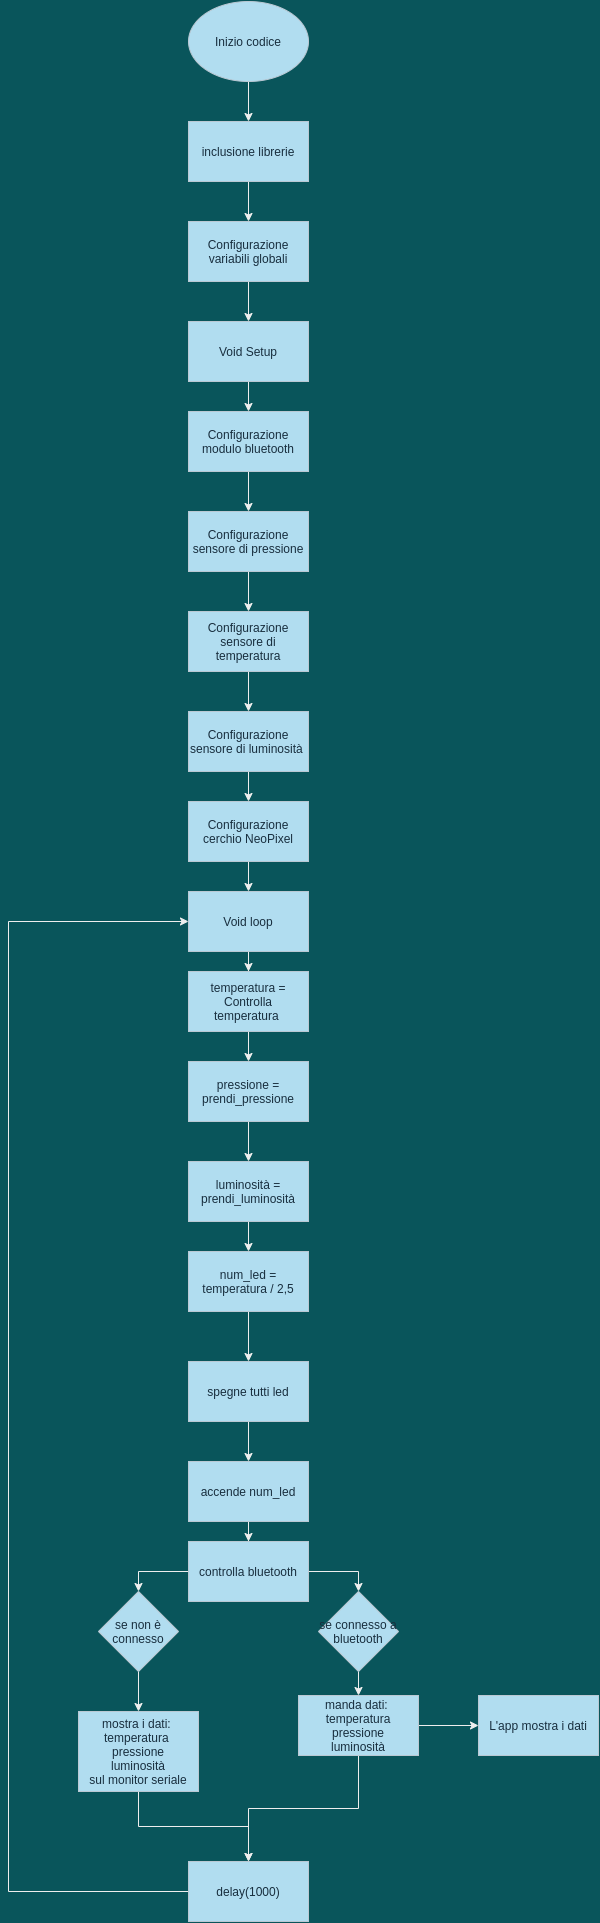

The diagram above was exported from draw.io. Its source (the exported page's mxGraphModel, read from the mxfile embedded in the PNG):
<mxGraphModel dx="1365" dy="663" grid="1" gridSize="10" guides="1" tooltips="1" connect="1" arrows="1" fold="1" page="1" pageScale="1" pageWidth="827" pageHeight="1169" background="#09555B" math="0" shadow="0">
  <root>
    <mxCell id="0" />
    <mxCell id="1" parent="0" />
    <mxCell id="hi5sqRFL78yMpqJNlgAE-14" style="edgeStyle=orthogonalEdgeStyle;rounded=0;orthogonalLoop=1;jettySize=auto;html=1;entryX=0.5;entryY=0;entryDx=0;entryDy=0;strokeColor=#EEEEEE;fontColor=#FFFFFF;labelBackgroundColor=#09555B;" edge="1" parent="1" source="hi5sqRFL78yMpqJNlgAE-1" target="hi5sqRFL78yMpqJNlgAE-5">
      <mxGeometry relative="1" as="geometry" />
    </mxCell>
    <mxCell id="hi5sqRFL78yMpqJNlgAE-1" value="Configurazione variabili globali" style="rounded=0;whiteSpace=wrap;html=1;fillColor=#B1DDF0;strokeColor=#BAC8D3;fontColor=#182E3E;" vertex="1" parent="1">
      <mxGeometry x="380" y="220" width="120" height="60" as="geometry" />
    </mxCell>
    <mxCell id="hi5sqRFL78yMpqJNlgAE-12" style="edgeStyle=orthogonalEdgeStyle;rounded=0;orthogonalLoop=1;jettySize=auto;html=1;entryX=0.5;entryY=0;entryDx=0;entryDy=0;strokeColor=#EEEEEE;fontColor=#FFFFFF;labelBackgroundColor=#09555B;" edge="1" parent="1" source="hi5sqRFL78yMpqJNlgAE-2" target="hi5sqRFL78yMpqJNlgAE-10">
      <mxGeometry relative="1" as="geometry" />
    </mxCell>
    <mxCell id="hi5sqRFL78yMpqJNlgAE-2" value="Inizio codice" style="ellipse;whiteSpace=wrap;html=1;fillColor=#B1DDF0;strokeColor=#BAC8D3;fontColor=#182E3E;" vertex="1" parent="1">
      <mxGeometry x="380" width="120" height="80" as="geometry" />
    </mxCell>
    <mxCell id="hi5sqRFL78yMpqJNlgAE-15" style="edgeStyle=orthogonalEdgeStyle;rounded=0;orthogonalLoop=1;jettySize=auto;html=1;entryX=0.5;entryY=0;entryDx=0;entryDy=0;strokeColor=#EEEEEE;fontColor=#FFFFFF;labelBackgroundColor=#09555B;" edge="1" parent="1" source="hi5sqRFL78yMpqJNlgAE-5" target="hi5sqRFL78yMpqJNlgAE-7">
      <mxGeometry relative="1" as="geometry" />
    </mxCell>
    <mxCell id="hi5sqRFL78yMpqJNlgAE-5" value="Void Setup" style="rounded=0;whiteSpace=wrap;html=1;fillColor=#B1DDF0;strokeColor=#BAC8D3;fontColor=#182E3E;" vertex="1" parent="1">
      <mxGeometry x="380" y="320" width="120" height="60" as="geometry" />
    </mxCell>
    <mxCell id="hi5sqRFL78yMpqJNlgAE-17" style="edgeStyle=orthogonalEdgeStyle;rounded=0;orthogonalLoop=1;jettySize=auto;html=1;entryX=0.5;entryY=0;entryDx=0;entryDy=0;strokeColor=#EEEEEE;fontColor=#FFFFFF;labelBackgroundColor=#09555B;" edge="1" parent="1" source="hi5sqRFL78yMpqJNlgAE-7" target="hi5sqRFL78yMpqJNlgAE-16">
      <mxGeometry relative="1" as="geometry" />
    </mxCell>
    <mxCell id="hi5sqRFL78yMpqJNlgAE-7" value="Configurazione modulo bluetooth" style="rounded=0;whiteSpace=wrap;html=1;fillColor=#B1DDF0;strokeColor=#BAC8D3;fontColor=#182E3E;" vertex="1" parent="1">
      <mxGeometry x="380" y="410" width="120" height="60" as="geometry" />
    </mxCell>
    <mxCell id="hi5sqRFL78yMpqJNlgAE-13" style="edgeStyle=orthogonalEdgeStyle;rounded=0;orthogonalLoop=1;jettySize=auto;html=1;entryX=0.5;entryY=0;entryDx=0;entryDy=0;strokeColor=#EEEEEE;fontColor=#FFFFFF;labelBackgroundColor=#09555B;" edge="1" parent="1" source="hi5sqRFL78yMpqJNlgAE-10" target="hi5sqRFL78yMpqJNlgAE-1">
      <mxGeometry relative="1" as="geometry" />
    </mxCell>
    <mxCell id="hi5sqRFL78yMpqJNlgAE-10" value="inclusione librerie" style="rounded=0;whiteSpace=wrap;html=1;fillColor=#B1DDF0;strokeColor=#BAC8D3;fontColor=#182E3E;" vertex="1" parent="1">
      <mxGeometry x="380" y="120" width="120" height="60" as="geometry" />
    </mxCell>
    <mxCell id="hi5sqRFL78yMpqJNlgAE-18" style="edgeStyle=orthogonalEdgeStyle;rounded=0;orthogonalLoop=1;jettySize=auto;html=1;strokeColor=#EEEEEE;fontColor=#FFFFFF;labelBackgroundColor=#09555B;" edge="1" parent="1" source="hi5sqRFL78yMpqJNlgAE-16">
      <mxGeometry relative="1" as="geometry">
        <mxPoint x="440" y="610" as="targetPoint" />
      </mxGeometry>
    </mxCell>
    <mxCell id="hi5sqRFL78yMpqJNlgAE-16" value="Configurazione sensore di pressione" style="rounded=0;whiteSpace=wrap;html=1;fillColor=#B1DDF0;strokeColor=#BAC8D3;fontColor=#182E3E;" vertex="1" parent="1">
      <mxGeometry x="380" y="510" width="120" height="60" as="geometry" />
    </mxCell>
    <mxCell id="hi5sqRFL78yMpqJNlgAE-22" style="edgeStyle=orthogonalEdgeStyle;rounded=0;orthogonalLoop=1;jettySize=auto;html=1;entryX=0.5;entryY=0;entryDx=0;entryDy=0;strokeColor=#EEEEEE;fontColor=#FFFFFF;labelBackgroundColor=#09555B;" edge="1" parent="1" source="hi5sqRFL78yMpqJNlgAE-19" target="hi5sqRFL78yMpqJNlgAE-20">
      <mxGeometry relative="1" as="geometry" />
    </mxCell>
    <mxCell id="hi5sqRFL78yMpqJNlgAE-19" value="Configurazione sensore di temperatura" style="rounded=0;whiteSpace=wrap;html=1;fillColor=#B1DDF0;strokeColor=#BAC8D3;fontColor=#182E3E;" vertex="1" parent="1">
      <mxGeometry x="380" y="610" width="120" height="60" as="geometry" />
    </mxCell>
    <mxCell id="hi5sqRFL78yMpqJNlgAE-24" style="edgeStyle=orthogonalEdgeStyle;rounded=0;orthogonalLoop=1;jettySize=auto;html=1;entryX=0.5;entryY=0;entryDx=0;entryDy=0;strokeColor=#EEEEEE;fontColor=#FFFFFF;labelBackgroundColor=#09555B;" edge="1" parent="1" source="hi5sqRFL78yMpqJNlgAE-20" target="hi5sqRFL78yMpqJNlgAE-23">
      <mxGeometry relative="1" as="geometry" />
    </mxCell>
    <mxCell id="hi5sqRFL78yMpqJNlgAE-20" value="Configurazione sensore di luminosità&amp;nbsp;" style="rounded=0;whiteSpace=wrap;html=1;fillColor=#B1DDF0;strokeColor=#BAC8D3;fontColor=#182E3E;" vertex="1" parent="1">
      <mxGeometry x="380" y="710" width="120" height="60" as="geometry" />
    </mxCell>
    <mxCell id="hi5sqRFL78yMpqJNlgAE-26" style="edgeStyle=orthogonalEdgeStyle;rounded=0;orthogonalLoop=1;jettySize=auto;html=1;strokeColor=#EEEEEE;fontColor=#FFFFFF;labelBackgroundColor=#09555B;" edge="1" parent="1" source="hi5sqRFL78yMpqJNlgAE-23" target="hi5sqRFL78yMpqJNlgAE-25">
      <mxGeometry relative="1" as="geometry" />
    </mxCell>
    <mxCell id="hi5sqRFL78yMpqJNlgAE-23" value="Configurazione cerchio NeoPixel" style="rounded=0;whiteSpace=wrap;html=1;fillColor=#B1DDF0;strokeColor=#BAC8D3;fontColor=#182E3E;" vertex="1" parent="1">
      <mxGeometry x="380" y="800" width="120" height="60" as="geometry" />
    </mxCell>
    <mxCell id="hi5sqRFL78yMpqJNlgAE-30" style="edgeStyle=orthogonalEdgeStyle;rounded=0;orthogonalLoop=1;jettySize=auto;html=1;entryX=0.5;entryY=0;entryDx=0;entryDy=0;strokeColor=#EEEEEE;fontColor=#FFFFFF;labelBackgroundColor=#09555B;" edge="1" parent="1" source="hi5sqRFL78yMpqJNlgAE-25" target="hi5sqRFL78yMpqJNlgAE-27">
      <mxGeometry relative="1" as="geometry" />
    </mxCell>
    <mxCell id="hi5sqRFL78yMpqJNlgAE-25" value="Void loop" style="rounded=0;whiteSpace=wrap;html=1;fillColor=#B1DDF0;strokeColor=#BAC8D3;fontColor=#182E3E;" vertex="1" parent="1">
      <mxGeometry x="380" y="890" width="120" height="60" as="geometry" />
    </mxCell>
    <mxCell id="hi5sqRFL78yMpqJNlgAE-29" style="edgeStyle=orthogonalEdgeStyle;rounded=0;orthogonalLoop=1;jettySize=auto;html=1;entryX=0.5;entryY=0;entryDx=0;entryDy=0;strokeColor=#EEEEEE;fontColor=#FFFFFF;labelBackgroundColor=#09555B;" edge="1" parent="1" source="hi5sqRFL78yMpqJNlgAE-27">
      <mxGeometry relative="1" as="geometry">
        <mxPoint x="440" y="1060" as="targetPoint" />
      </mxGeometry>
    </mxCell>
    <mxCell id="hi5sqRFL78yMpqJNlgAE-27" value="temperatura = Controlla temperatura&amp;nbsp;" style="rounded=0;whiteSpace=wrap;html=1;fillColor=#B1DDF0;strokeColor=#BAC8D3;fontColor=#182E3E;" vertex="1" parent="1">
      <mxGeometry x="380" y="970" width="120" height="60" as="geometry" />
    </mxCell>
    <mxCell id="hi5sqRFL78yMpqJNlgAE-34" style="edgeStyle=orthogonalEdgeStyle;rounded=0;orthogonalLoop=1;jettySize=auto;html=1;strokeColor=#EEEEEE;fontColor=#FFFFFF;labelBackgroundColor=#09555B;" edge="1" parent="1" source="hi5sqRFL78yMpqJNlgAE-35" target="hi5sqRFL78yMpqJNlgAE-37">
      <mxGeometry relative="1" as="geometry">
        <mxPoint x="440" y="1370" as="targetPoint" />
      </mxGeometry>
    </mxCell>
    <mxCell id="hi5sqRFL78yMpqJNlgAE-35" value="num_led = temperatura / 2,5" style="rounded=0;whiteSpace=wrap;html=1;fillColor=#B1DDF0;strokeColor=#BAC8D3;fontColor=#182E3E;" vertex="1" parent="1">
      <mxGeometry x="380" y="1250" width="120" height="60" as="geometry" />
    </mxCell>
    <mxCell id="hi5sqRFL78yMpqJNlgAE-36" style="edgeStyle=orthogonalEdgeStyle;rounded=0;orthogonalLoop=1;jettySize=auto;html=1;entryX=0.5;entryY=0;entryDx=0;entryDy=0;strokeColor=#EEEEEE;fontColor=#FFFFFF;labelBackgroundColor=#09555B;" edge="1" parent="1" source="hi5sqRFL78yMpqJNlgAE-37" target="hi5sqRFL78yMpqJNlgAE-39">
      <mxGeometry relative="1" as="geometry" />
    </mxCell>
    <mxCell id="hi5sqRFL78yMpqJNlgAE-37" value="spegne tutti led" style="rounded=0;whiteSpace=wrap;html=1;fillColor=#B1DDF0;strokeColor=#BAC8D3;fontColor=#182E3E;" vertex="1" parent="1">
      <mxGeometry x="380" y="1360" width="120" height="60" as="geometry" />
    </mxCell>
    <mxCell id="hi5sqRFL78yMpqJNlgAE-62" style="edgeStyle=orthogonalEdgeStyle;rounded=0;orthogonalLoop=1;jettySize=auto;html=1;strokeColor=#EEEEEE;fontColor=#FFFFFF;labelBackgroundColor=#09555B;" edge="1" parent="1" source="hi5sqRFL78yMpqJNlgAE-39" target="hi5sqRFL78yMpqJNlgAE-63">
      <mxGeometry relative="1" as="geometry">
        <mxPoint x="440" y="1570" as="targetPoint" />
      </mxGeometry>
    </mxCell>
    <mxCell id="hi5sqRFL78yMpqJNlgAE-39" value="accende num_led" style="rounded=0;whiteSpace=wrap;html=1;fillColor=#B1DDF0;strokeColor=#BAC8D3;fontColor=#182E3E;" vertex="1" parent="1">
      <mxGeometry x="380" y="1460" width="120" height="60" as="geometry" />
    </mxCell>
    <mxCell id="hi5sqRFL78yMpqJNlgAE-42" style="edgeStyle=orthogonalEdgeStyle;rounded=0;orthogonalLoop=1;jettySize=auto;html=1;strokeColor=#EEEEEE;fontColor=#FFFFFF;labelBackgroundColor=#09555B;" edge="1" parent="1" source="hi5sqRFL78yMpqJNlgAE-40">
      <mxGeometry relative="1" as="geometry">
        <mxPoint x="440" y="1160" as="targetPoint" />
      </mxGeometry>
    </mxCell>
    <mxCell id="hi5sqRFL78yMpqJNlgAE-40" value="pressione = prendi_pressione" style="rounded=0;whiteSpace=wrap;html=1;fillColor=#B1DDF0;strokeColor=#BAC8D3;fontColor=#182E3E;" vertex="1" parent="1">
      <mxGeometry x="380" y="1060" width="120" height="60" as="geometry" />
    </mxCell>
    <mxCell id="hi5sqRFL78yMpqJNlgAE-44" style="edgeStyle=orthogonalEdgeStyle;rounded=0;orthogonalLoop=1;jettySize=auto;html=1;strokeColor=#EEEEEE;fontColor=#FFFFFF;labelBackgroundColor=#09555B;" edge="1" parent="1" source="hi5sqRFL78yMpqJNlgAE-43" target="hi5sqRFL78yMpqJNlgAE-35">
      <mxGeometry relative="1" as="geometry" />
    </mxCell>
    <mxCell id="hi5sqRFL78yMpqJNlgAE-43" value="luminosità = prendi_luminosità" style="rounded=0;whiteSpace=wrap;html=1;fillColor=#B1DDF0;strokeColor=#BAC8D3;fontColor=#182E3E;" vertex="1" parent="1">
      <mxGeometry x="380" y="1160" width="120" height="60" as="geometry" />
    </mxCell>
    <mxCell id="hi5sqRFL78yMpqJNlgAE-51" style="edgeStyle=orthogonalEdgeStyle;rounded=0;orthogonalLoop=1;jettySize=auto;html=1;strokeColor=#EEEEEE;fontColor=#FFFFFF;labelBackgroundColor=#09555B;" edge="1" parent="1" source="hi5sqRFL78yMpqJNlgAE-48" target="hi5sqRFL78yMpqJNlgAE-52">
      <mxGeometry relative="1" as="geometry">
        <mxPoint x="550" y="1720" as="targetPoint" />
      </mxGeometry>
    </mxCell>
    <mxCell id="hi5sqRFL78yMpqJNlgAE-48" value="se connesso a bluetooth" style="rhombus;whiteSpace=wrap;html=1;fillColor=#B1DDF0;strokeColor=#BAC8D3;fontColor=#182E3E;" vertex="1" parent="1">
      <mxGeometry x="510" y="1590" width="80" height="80" as="geometry" />
    </mxCell>
    <mxCell id="hi5sqRFL78yMpqJNlgAE-56" style="edgeStyle=orthogonalEdgeStyle;rounded=0;orthogonalLoop=1;jettySize=auto;html=1;strokeColor=#EEEEEE;fontColor=#FFFFFF;labelBackgroundColor=#09555B;" edge="1" parent="1" source="hi5sqRFL78yMpqJNlgAE-50" target="hi5sqRFL78yMpqJNlgAE-57">
      <mxGeometry relative="1" as="geometry">
        <mxPoint x="330" y="1710" as="targetPoint" />
      </mxGeometry>
    </mxCell>
    <mxCell id="hi5sqRFL78yMpqJNlgAE-50" value="se non è connesso" style="rhombus;whiteSpace=wrap;html=1;fillColor=#B1DDF0;strokeColor=#BAC8D3;fontColor=#182E3E;" vertex="1" parent="1">
      <mxGeometry x="290" y="1590" width="80" height="80" as="geometry" />
    </mxCell>
    <mxCell id="hi5sqRFL78yMpqJNlgAE-53" style="edgeStyle=orthogonalEdgeStyle;rounded=0;orthogonalLoop=1;jettySize=auto;html=1;strokeColor=#EEEEEE;fontColor=#FFFFFF;labelBackgroundColor=#09555B;" edge="1" parent="1" source="hi5sqRFL78yMpqJNlgAE-52" target="hi5sqRFL78yMpqJNlgAE-54">
      <mxGeometry relative="1" as="geometry">
        <mxPoint x="670" y="1724" as="targetPoint" />
      </mxGeometry>
    </mxCell>
    <mxCell id="hi5sqRFL78yMpqJNlgAE-60" style="edgeStyle=orthogonalEdgeStyle;rounded=0;orthogonalLoop=1;jettySize=auto;html=1;entryX=0.5;entryY=0;entryDx=0;entryDy=0;strokeColor=#EEEEEE;fontColor=#FFFFFF;labelBackgroundColor=#09555B;" edge="1" parent="1" source="hi5sqRFL78yMpqJNlgAE-52" target="hi5sqRFL78yMpqJNlgAE-58">
      <mxGeometry relative="1" as="geometry" />
    </mxCell>
    <mxCell id="hi5sqRFL78yMpqJNlgAE-52" value="manda dati:&amp;nbsp;&lt;br&gt;temperatura&lt;br&gt;pressione&lt;br&gt;luminosità" style="rounded=0;whiteSpace=wrap;html=1;fillColor=#B1DDF0;strokeColor=#BAC8D3;fontColor=#182E3E;" vertex="1" parent="1">
      <mxGeometry x="490" y="1694" width="120" height="60" as="geometry" />
    </mxCell>
    <mxCell id="hi5sqRFL78yMpqJNlgAE-54" value="L'app mostra i dati" style="rounded=0;whiteSpace=wrap;html=1;fillColor=#B1DDF0;strokeColor=#BAC8D3;fontColor=#182E3E;" vertex="1" parent="1">
      <mxGeometry x="670" y="1694" width="120" height="60" as="geometry" />
    </mxCell>
    <mxCell id="hi5sqRFL78yMpqJNlgAE-59" style="edgeStyle=orthogonalEdgeStyle;rounded=0;orthogonalLoop=1;jettySize=auto;html=1;strokeColor=#EEEEEE;fontColor=#FFFFFF;labelBackgroundColor=#09555B;" edge="1" parent="1" source="hi5sqRFL78yMpqJNlgAE-57" target="hi5sqRFL78yMpqJNlgAE-58">
      <mxGeometry relative="1" as="geometry" />
    </mxCell>
    <mxCell id="hi5sqRFL78yMpqJNlgAE-57" value="mostra i dati:&amp;nbsp;&lt;br&gt;temperatura&amp;nbsp;&lt;br&gt;pressione&lt;br&gt;luminosità&lt;br&gt;sul monitor seriale" style="rounded=0;whiteSpace=wrap;html=1;fillColor=#B1DDF0;strokeColor=#BAC8D3;fontColor=#182E3E;" vertex="1" parent="1">
      <mxGeometry x="270" y="1710" width="120" height="80" as="geometry" />
    </mxCell>
    <mxCell id="hi5sqRFL78yMpqJNlgAE-61" style="edgeStyle=orthogonalEdgeStyle;rounded=0;orthogonalLoop=1;jettySize=auto;html=1;entryX=0;entryY=0.5;entryDx=0;entryDy=0;strokeColor=#EEEEEE;fontColor=#FFFFFF;labelBackgroundColor=#09555B;" edge="1" parent="1" source="hi5sqRFL78yMpqJNlgAE-58" target="hi5sqRFL78yMpqJNlgAE-25">
      <mxGeometry relative="1" as="geometry">
        <Array as="points">
          <mxPoint x="200" y="1890" />
          <mxPoint x="200" y="920" />
        </Array>
      </mxGeometry>
    </mxCell>
    <mxCell id="hi5sqRFL78yMpqJNlgAE-58" value="delay(1000)" style="rounded=0;whiteSpace=wrap;html=1;fillColor=#B1DDF0;strokeColor=#BAC8D3;fontColor=#182E3E;" vertex="1" parent="1">
      <mxGeometry x="380" y="1860" width="120" height="60" as="geometry" />
    </mxCell>
    <mxCell id="hi5sqRFL78yMpqJNlgAE-64" style="edgeStyle=orthogonalEdgeStyle;rounded=0;orthogonalLoop=1;jettySize=auto;html=1;entryX=0.5;entryY=0;entryDx=0;entryDy=0;strokeColor=#EEEEEE;fontColor=#FFFFFF;labelBackgroundColor=#09555B;" edge="1" parent="1" source="hi5sqRFL78yMpqJNlgAE-63" target="hi5sqRFL78yMpqJNlgAE-48">
      <mxGeometry relative="1" as="geometry" />
    </mxCell>
    <mxCell id="hi5sqRFL78yMpqJNlgAE-65" style="edgeStyle=orthogonalEdgeStyle;rounded=0;orthogonalLoop=1;jettySize=auto;html=1;entryX=0.5;entryY=0;entryDx=0;entryDy=0;strokeColor=#EEEEEE;fontColor=#FFFFFF;labelBackgroundColor=#09555B;" edge="1" parent="1" source="hi5sqRFL78yMpqJNlgAE-63" target="hi5sqRFL78yMpqJNlgAE-50">
      <mxGeometry relative="1" as="geometry" />
    </mxCell>
    <mxCell id="hi5sqRFL78yMpqJNlgAE-63" value="controlla bluetooth" style="rounded=0;whiteSpace=wrap;html=1;fillColor=#B1DDF0;strokeColor=#BAC8D3;fontColor=#182E3E;" vertex="1" parent="1">
      <mxGeometry x="380" y="1540" width="120" height="60" as="geometry" />
    </mxCell>
  </root>
</mxGraphModel>